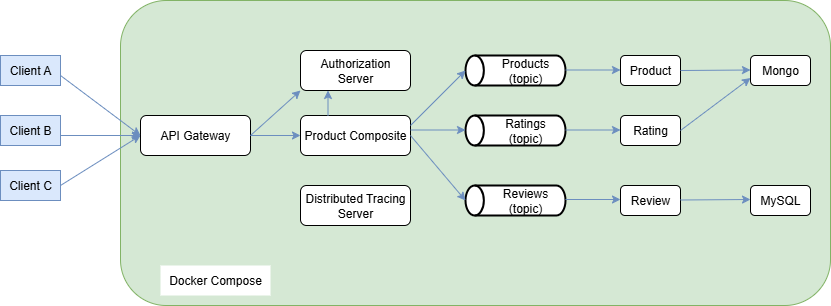

The diagram above was exported from draw.io. Its source (the exported page's mxGraphModel, read from the mxfile embedded in the PNG):
<mxGraphModel dx="1628" dy="454" grid="1" gridSize="10" guides="1" tooltips="1" connect="1" arrows="1" fold="1" page="1" pageScale="1" pageWidth="850" pageHeight="1100" math="0" shadow="0">
  <root>
    <mxCell id="0" />
    <mxCell id="1" parent="0" />
    <mxCell id="1rDa63Gf48a2_4C4nQ5B-1" value="" style="rounded=1;whiteSpace=wrap;html=1;fillColor=#d5e8d4;strokeColor=#82b366;" vertex="1" parent="1">
      <mxGeometry x="-20" y="365" width="710" height="305" as="geometry" />
    </mxCell>
    <mxCell id="1rDa63Gf48a2_4C4nQ5B-9" value="Product" style="rounded=1;whiteSpace=wrap;html=1;" vertex="1" parent="1">
      <mxGeometry x="480" y="420" width="60" height="30" as="geometry" />
    </mxCell>
    <mxCell id="1rDa63Gf48a2_4C4nQ5B-10" value="Mongo" style="rounded=1;whiteSpace=wrap;html=1;" vertex="1" parent="1">
      <mxGeometry x="610" y="420" width="60" height="30" as="geometry" />
    </mxCell>
    <mxCell id="1rDa63Gf48a2_4C4nQ5B-12" value="Rating" style="rounded=1;whiteSpace=wrap;html=1;" vertex="1" parent="1">
      <mxGeometry x="480" y="480" width="60" height="30" as="geometry" />
    </mxCell>
    <mxCell id="1rDa63Gf48a2_4C4nQ5B-13" value="MySQL" style="rounded=1;whiteSpace=wrap;html=1;" vertex="1" parent="1">
      <mxGeometry x="610" y="550" width="60" height="30" as="geometry" />
    </mxCell>
    <mxCell id="1rDa63Gf48a2_4C4nQ5B-14" value="Review" style="rounded=1;whiteSpace=wrap;html=1;" vertex="1" parent="1">
      <mxGeometry x="480" y="550" width="60" height="30" as="geometry" />
    </mxCell>
    <mxCell id="1rDa63Gf48a2_4C4nQ5B-15" value="Product Composite" style="rounded=1;whiteSpace=wrap;html=1;" vertex="1" parent="1">
      <mxGeometry x="160" y="480" width="110" height="40" as="geometry" />
    </mxCell>
    <mxCell id="1rDa63Gf48a2_4C4nQ5B-16" value="" style="strokeWidth=2;html=1;shape=mxgraph.flowchart.direct_data;whiteSpace=wrap;rotation=-180;" vertex="1" parent="1">
      <mxGeometry x="325" y="420" width="100" height="30" as="geometry" />
    </mxCell>
    <mxCell id="1rDa63Gf48a2_4C4nQ5B-17" value="Products (topic)" style="text;html=1;align=center;verticalAlign=middle;whiteSpace=wrap;rounded=0;" vertex="1" parent="1">
      <mxGeometry x="355" y="420" width="60" height="30" as="geometry" />
    </mxCell>
    <mxCell id="1rDa63Gf48a2_4C4nQ5B-18" value="" style="strokeWidth=2;html=1;shape=mxgraph.flowchart.direct_data;whiteSpace=wrap;rotation=-180;" vertex="1" parent="1">
      <mxGeometry x="325" y="480" width="100" height="30" as="geometry" />
    </mxCell>
    <mxCell id="1rDa63Gf48a2_4C4nQ5B-19" value="Ratings (topic)" style="text;html=1;align=center;verticalAlign=middle;whiteSpace=wrap;rounded=0;" vertex="1" parent="1">
      <mxGeometry x="355" y="480" width="60" height="30" as="geometry" />
    </mxCell>
    <mxCell id="1rDa63Gf48a2_4C4nQ5B-20" value="" style="strokeWidth=2;html=1;shape=mxgraph.flowchart.direct_data;whiteSpace=wrap;rotation=-180;" vertex="1" parent="1">
      <mxGeometry x="325" y="550" width="100" height="30" as="geometry" />
    </mxCell>
    <mxCell id="1rDa63Gf48a2_4C4nQ5B-21" value="Reviews (topic)" style="text;html=1;align=center;verticalAlign=middle;whiteSpace=wrap;rounded=0;" vertex="1" parent="1">
      <mxGeometry x="355" y="550" width="60" height="30" as="geometry" />
    </mxCell>
    <mxCell id="1rDa63Gf48a2_4C4nQ5B-22" value="Authorization Server" style="rounded=1;whiteSpace=wrap;html=1;" vertex="1" parent="1">
      <mxGeometry x="160" y="415" width="110" height="40" as="geometry" />
    </mxCell>
    <mxCell id="1rDa63Gf48a2_4C4nQ5B-25" value="API Gateway" style="rounded=1;whiteSpace=wrap;html=1;" vertex="1" parent="1">
      <mxGeometry y="480" width="110" height="40" as="geometry" />
    </mxCell>
    <mxCell id="1rDa63Gf48a2_4C4nQ5B-26" value="Distributed Tracing Server" style="rounded=1;whiteSpace=wrap;html=1;" vertex="1" parent="1">
      <mxGeometry x="160" y="550" width="110" height="40" as="geometry" />
    </mxCell>
    <mxCell id="1rDa63Gf48a2_4C4nQ5B-27" value="Client A" style="text;html=1;align=center;verticalAlign=middle;whiteSpace=wrap;rounded=0;fillColor=#dae8fc;strokeColor=#6c8ebf;" vertex="1" parent="1">
      <mxGeometry x="-140" y="420" width="60" height="30" as="geometry" />
    </mxCell>
    <mxCell id="1rDa63Gf48a2_4C4nQ5B-28" value="Docker Compose" style="text;html=1;align=center;verticalAlign=middle;whiteSpace=wrap;rounded=0;fillColor=default;" vertex="1" parent="1">
      <mxGeometry x="20" y="630" width="110" height="30" as="geometry" />
    </mxCell>
    <mxCell id="1rDa63Gf48a2_4C4nQ5B-30" value="Client B" style="text;html=1;align=center;verticalAlign=middle;whiteSpace=wrap;rounded=0;fillColor=#dae8fc;strokeColor=#6c8ebf;" vertex="1" parent="1">
      <mxGeometry x="-140" y="480" width="60" height="30" as="geometry" />
    </mxCell>
    <mxCell id="1rDa63Gf48a2_4C4nQ5B-31" value="Client C" style="text;html=1;align=center;verticalAlign=middle;whiteSpace=wrap;rounded=0;fillColor=#dae8fc;strokeColor=#6c8ebf;" vertex="1" parent="1">
      <mxGeometry x="-140" y="535" width="60" height="30" as="geometry" />
    </mxCell>
    <mxCell id="1rDa63Gf48a2_4C4nQ5B-32" value="" style="endArrow=classic;html=1;rounded=0;fillColor=#dae8fc;strokeColor=#6c8ebf;exitX=1;exitY=0.5;exitDx=0;exitDy=0;entryX=0;entryY=1;entryDx=0;entryDy=0;" edge="1" parent="1" source="1rDa63Gf48a2_4C4nQ5B-25" target="1rDa63Gf48a2_4C4nQ5B-22">
      <mxGeometry width="50" height="50" relative="1" as="geometry">
        <mxPoint x="102" y="480" as="sourcePoint" />
        <mxPoint x="360" y="378.81" as="targetPoint" />
      </mxGeometry>
    </mxCell>
    <mxCell id="1rDa63Gf48a2_4C4nQ5B-34" value="" style="endArrow=classic;html=1;rounded=0;entryX=0;entryY=0.5;entryDx=0;entryDy=0;fillColor=#dae8fc;strokeColor=#6c8ebf;" edge="1" parent="1" target="1rDa63Gf48a2_4C4nQ5B-15">
      <mxGeometry width="50" height="50" relative="1" as="geometry">
        <mxPoint x="110" y="500" as="sourcePoint" />
        <mxPoint x="160" y="450" as="targetPoint" />
      </mxGeometry>
    </mxCell>
    <mxCell id="1rDa63Gf48a2_4C4nQ5B-38" value="" style="endArrow=classic;html=1;rounded=0;entryX=1;entryY=0.5;entryDx=0;entryDy=0;entryPerimeter=0;exitX=1;exitY=0.5;exitDx=0;exitDy=0;fillColor=#dae8fc;strokeColor=#6c8ebf;" edge="1" parent="1">
      <mxGeometry width="50" height="50" relative="1" as="geometry">
        <mxPoint x="270" y="494.5" as="sourcePoint" />
        <mxPoint x="325" y="494.5" as="targetPoint" />
      </mxGeometry>
    </mxCell>
    <mxCell id="1rDa63Gf48a2_4C4nQ5B-39" value="" style="endArrow=classic;html=1;rounded=0;entryX=1;entryY=0.5;entryDx=0;entryDy=0;entryPerimeter=0;exitX=1;exitY=0.5;exitDx=0;exitDy=0;fillColor=#dae8fc;strokeColor=#6c8ebf;" edge="1" parent="1" source="1rDa63Gf48a2_4C4nQ5B-15">
      <mxGeometry width="50" height="50" relative="1" as="geometry">
        <mxPoint x="270" y="565" as="sourcePoint" />
        <mxPoint x="325" y="565" as="targetPoint" />
      </mxGeometry>
    </mxCell>
    <mxCell id="1rDa63Gf48a2_4C4nQ5B-41" value="" style="endArrow=classic;html=1;rounded=0;entryX=1;entryY=0.5;entryDx=0;entryDy=0;entryPerimeter=0;exitX=1;exitY=0.5;exitDx=0;exitDy=0;fillColor=#dae8fc;strokeColor=#6c8ebf;" edge="1" parent="1">
      <mxGeometry width="50" height="50" relative="1" as="geometry">
        <mxPoint x="425" y="434.5" as="sourcePoint" />
        <mxPoint x="480" y="434.5" as="targetPoint" />
      </mxGeometry>
    </mxCell>
    <mxCell id="1rDa63Gf48a2_4C4nQ5B-44" value="" style="endArrow=classic;html=1;rounded=0;entryX=1;entryY=0.5;entryDx=0;entryDy=0;entryPerimeter=0;exitX=1;exitY=0.5;exitDx=0;exitDy=0;fillColor=#dae8fc;strokeColor=#6c8ebf;" edge="1" parent="1">
      <mxGeometry width="50" height="50" relative="1" as="geometry">
        <mxPoint x="425" y="494.5" as="sourcePoint" />
        <mxPoint x="480" y="494.5" as="targetPoint" />
      </mxGeometry>
    </mxCell>
    <mxCell id="1rDa63Gf48a2_4C4nQ5B-45" value="" style="endArrow=classic;html=1;rounded=0;entryX=1;entryY=0.5;entryDx=0;entryDy=0;entryPerimeter=0;exitX=1;exitY=0.5;exitDx=0;exitDy=0;fillColor=#dae8fc;strokeColor=#6c8ebf;" edge="1" parent="1">
      <mxGeometry width="50" height="50" relative="1" as="geometry">
        <mxPoint x="425" y="564" as="sourcePoint" />
        <mxPoint x="480" y="564" as="targetPoint" />
      </mxGeometry>
    </mxCell>
    <mxCell id="1rDa63Gf48a2_4C4nQ5B-46" value="" style="endArrow=classic;html=1;rounded=0;entryX=1;entryY=0.5;entryDx=0;entryDy=0;entryPerimeter=0;exitX=1;exitY=0.5;exitDx=0;exitDy=0;fillColor=#dae8fc;strokeColor=#6c8ebf;" edge="1" parent="1" source="1rDa63Gf48a2_4C4nQ5B-9">
      <mxGeometry width="50" height="50" relative="1" as="geometry">
        <mxPoint x="555" y="434.5" as="sourcePoint" />
        <mxPoint x="610" y="434.5" as="targetPoint" />
      </mxGeometry>
    </mxCell>
    <mxCell id="1rDa63Gf48a2_4C4nQ5B-47" value="" style="endArrow=classic;html=1;rounded=0;entryX=0;entryY=0.75;entryDx=0;entryDy=0;exitX=1;exitY=0.5;exitDx=0;exitDy=0;fillColor=#dae8fc;strokeColor=#6c8ebf;" edge="1" parent="1" target="1rDa63Gf48a2_4C4nQ5B-10">
      <mxGeometry width="50" height="50" relative="1" as="geometry">
        <mxPoint x="540" y="495" as="sourcePoint" />
        <mxPoint x="610" y="494.5" as="targetPoint" />
      </mxGeometry>
    </mxCell>
    <mxCell id="1rDa63Gf48a2_4C4nQ5B-48" value="" style="endArrow=classic;html=1;rounded=0;entryX=1;entryY=0.5;entryDx=0;entryDy=0;entryPerimeter=0;exitX=1;exitY=0.5;exitDx=0;exitDy=0;fillColor=#dae8fc;strokeColor=#6c8ebf;" edge="1" parent="1">
      <mxGeometry width="50" height="50" relative="1" as="geometry">
        <mxPoint x="540" y="564.5" as="sourcePoint" />
        <mxPoint x="610" y="564" as="targetPoint" />
      </mxGeometry>
    </mxCell>
    <mxCell id="1rDa63Gf48a2_4C4nQ5B-49" value="" style="endArrow=classic;html=1;rounded=0;entryX=0;entryY=0.5;entryDx=0;entryDy=0;fillColor=#dae8fc;strokeColor=#6c8ebf;" edge="1" parent="1" target="1rDa63Gf48a2_4C4nQ5B-25">
      <mxGeometry width="50" height="50" relative="1" as="geometry">
        <mxPoint x="-80" y="440" as="sourcePoint" />
        <mxPoint x="-30" y="390" as="targetPoint" />
      </mxGeometry>
    </mxCell>
    <mxCell id="1rDa63Gf48a2_4C4nQ5B-51" value="" style="endArrow=classic;html=1;rounded=0;entryX=0;entryY=0.5;entryDx=0;entryDy=0;fillColor=#dae8fc;strokeColor=#6c8ebf;" edge="1" parent="1" target="1rDa63Gf48a2_4C4nQ5B-25">
      <mxGeometry width="50" height="50" relative="1" as="geometry">
        <mxPoint x="-80" y="500" as="sourcePoint" />
        <mxPoint x="-10" y="500" as="targetPoint" />
      </mxGeometry>
    </mxCell>
    <mxCell id="1rDa63Gf48a2_4C4nQ5B-52" value="" style="endArrow=classic;html=1;rounded=0;entryX=0;entryY=0.5;entryDx=0;entryDy=0;fillColor=#dae8fc;strokeColor=#6c8ebf;" edge="1" parent="1" target="1rDa63Gf48a2_4C4nQ5B-25">
      <mxGeometry width="50" height="50" relative="1" as="geometry">
        <mxPoint x="-80" y="550" as="sourcePoint" />
        <mxPoint x="-30" y="500" as="targetPoint" />
      </mxGeometry>
    </mxCell>
    <mxCell id="1rDa63Gf48a2_4C4nQ5B-53" value="" style="endArrow=classic;html=1;rounded=0;entryX=1;entryY=0.5;entryDx=0;entryDy=0;entryPerimeter=0;exitX=1;exitY=0.25;exitDx=0;exitDy=0;fillColor=#dae8fc;strokeColor=#6c8ebf;" edge="1" parent="1" source="1rDa63Gf48a2_4C4nQ5B-15" target="1rDa63Gf48a2_4C4nQ5B-16">
      <mxGeometry width="50" height="50" relative="1" as="geometry">
        <mxPoint x="270" y="470" as="sourcePoint" />
        <mxPoint x="325" y="470" as="targetPoint" />
      </mxGeometry>
    </mxCell>
    <mxCell id="1rDa63Gf48a2_4C4nQ5B-54" value="" style="endArrow=classic;html=1;rounded=0;entryX=0.25;entryY=1;entryDx=0;entryDy=0;exitX=0.25;exitY=0;exitDx=0;exitDy=0;fillColor=#dae8fc;strokeColor=#6c8ebf;" edge="1" parent="1" source="1rDa63Gf48a2_4C4nQ5B-15" target="1rDa63Gf48a2_4C4nQ5B-22">
      <mxGeometry width="50" height="50" relative="1" as="geometry">
        <mxPoint x="180" y="480" as="sourcePoint" />
        <mxPoint x="230" y="430" as="targetPoint" />
      </mxGeometry>
    </mxCell>
  </root>
</mxGraphModel>